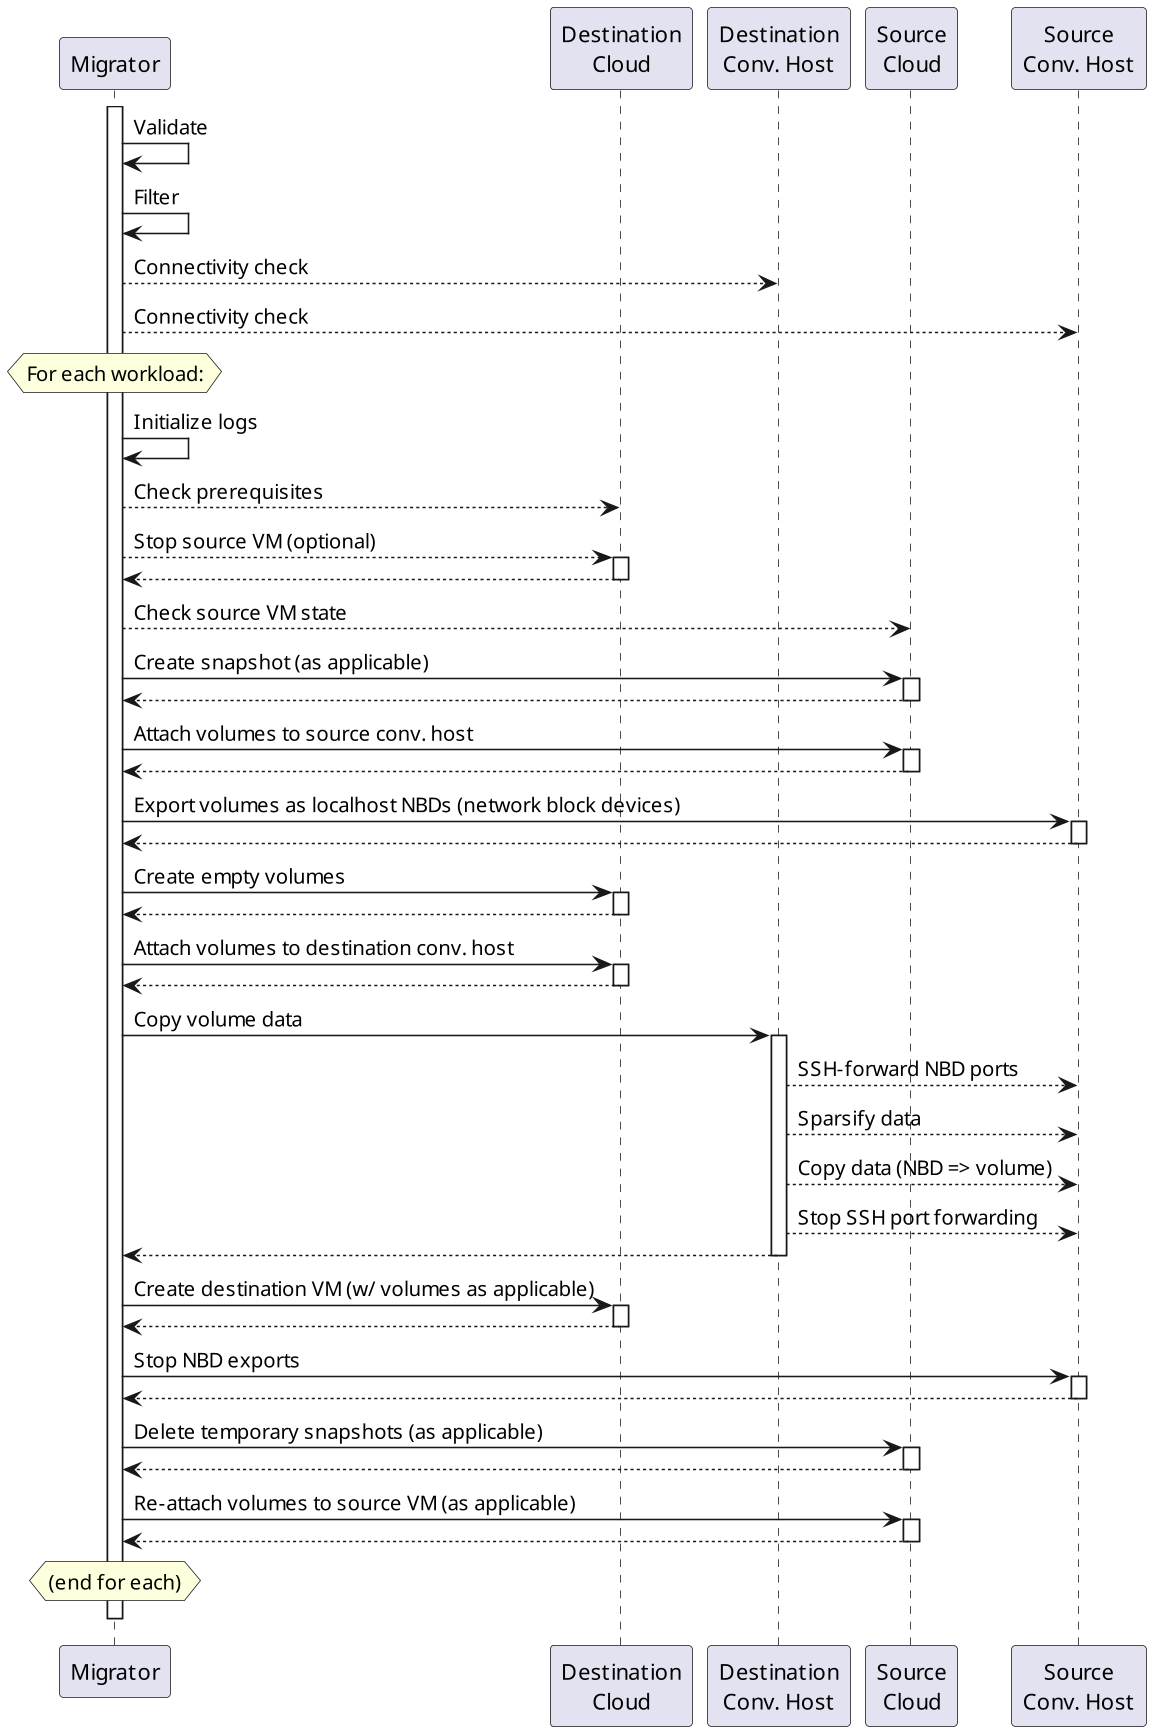

The diagram above was rendered by PlantUML. Its source (embedded in the PNG):
@startuml
skinparamlocked Dpi 150

participant Migrator as p_mig
participant "Destination\nCloud" as p_dst_cloud
participant "Destination\nConv. Host" as p_dst_host
participant "Source\nCloud" as p_src_cloud
participant "Source\nConv. Host" as p_src_host

activate p_mig
p_mig -> p_mig: Validate
p_mig -> p_mig: Filter
p_mig --> p_dst_host: Connectivity check
p_mig --> p_src_host: Connectivity check

hnote over p_mig
  For each workload:
endhnote

p_mig -> p_mig: Initialize logs
p_mig --> p_dst_cloud: Check prerequisites
p_mig --> p_dst_cloud ++: Stop source VM (optional)
return
p_mig --> p_src_cloud: Check source VM state
p_mig -> p_src_cloud ++: Create snapshot (as applicable)
return
p_mig -> p_src_cloud ++: Attach volumes to source conv. host
return
p_mig -> p_src_host ++: Export volumes as localhost NBDs (network block devices)
return
p_mig -> p_dst_cloud ++: Create empty volumes
return
p_mig -> p_dst_cloud ++: Attach volumes to destination conv. host
return
p_mig -> p_dst_host ++: Copy volume data
p_dst_host --> p_src_host: SSH-forward NBD ports
p_dst_host --> p_src_host: Sparsify data
p_dst_host --> p_src_host: Copy data (NBD => volume)
p_dst_host --> p_src_host: Stop SSH port forwarding
return

p_mig -> p_dst_cloud ++: Create destination VM (w/ volumes as applicable)
return

p_mig -> p_src_host ++: Stop NBD exports
return
p_mig -> p_src_cloud ++: Delete temporary snapshots (as applicable)
return
p_mig -> p_src_cloud ++: Re-attach volumes to source VM (as applicable)
return

hnote over p_mig
  (end for each)
endhnote
' Hidden message to make the above hnote appear before deactivation of p_mig
p_mig -[hidden]-> p_dst_cloud

deactivate p_mig

@enduml